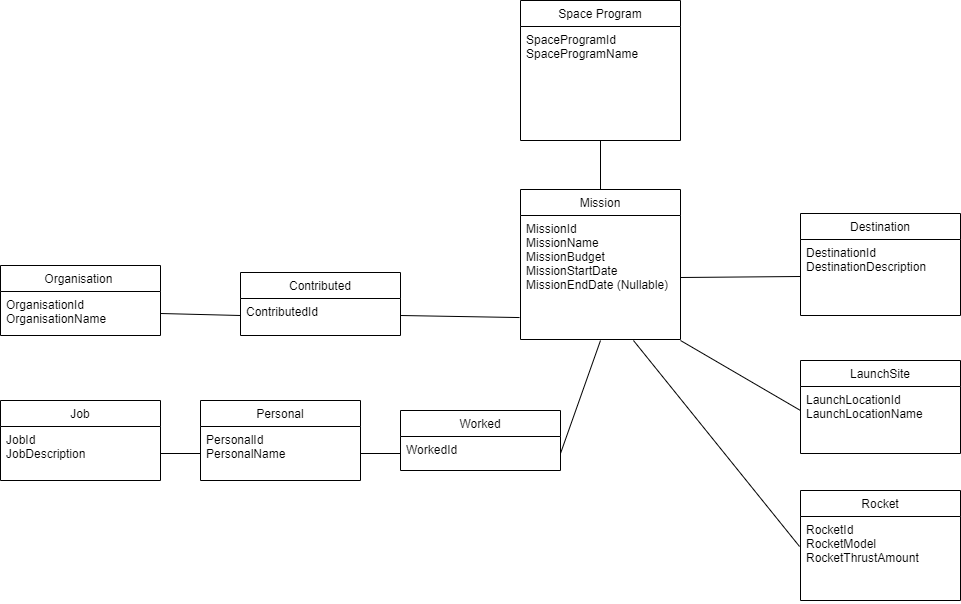

The diagram above was exported from draw.io. Its source (the exported page's mxGraphModel, read from the mxfile embedded in the PNG):
<mxGraphModel dx="1258" dy="754" grid="1" gridSize="10" guides="1" tooltips="1" connect="1" arrows="1" fold="1" page="1" pageScale="1" pageWidth="827" pageHeight="1169" math="0" shadow="0">
  <root>
    <mxCell id="WIyWlLk6GJQsqaUBKTNV-0" />
    <mxCell id="WIyWlLk6GJQsqaUBKTNV-1" parent="WIyWlLk6GJQsqaUBKTNV-0" />
    <mxCell id="zkfFHV4jXpPFQw0GAbJ--0" value="Space Program" style="swimlane;fontStyle=0;align=center;verticalAlign=top;childLayout=stackLayout;horizontal=1;startSize=26;horizontalStack=0;resizeParent=1;resizeLast=0;collapsible=1;marginBottom=0;rounded=0;shadow=0;strokeWidth=1;" parent="WIyWlLk6GJQsqaUBKTNV-1" vertex="1">
      <mxGeometry x="320" y="120" width="160" height="140" as="geometry">
        <mxRectangle x="230" y="140" width="160" height="26" as="alternateBounds" />
      </mxGeometry>
    </mxCell>
    <mxCell id="zkfFHV4jXpPFQw0GAbJ--1" value="SpaceProgramId&#10;SpaceProgramName&#10;" style="text;align=left;verticalAlign=top;spacingLeft=4;spacingRight=4;overflow=hidden;rotatable=0;points=[[0,0.5],[1,0.5]];portConstraint=eastwest;" parent="zkfFHV4jXpPFQw0GAbJ--0" vertex="1">
      <mxGeometry y="26" width="160" height="114" as="geometry" />
    </mxCell>
    <mxCell id="zkfFHV4jXpPFQw0GAbJ--13" value="Rocket" style="swimlane;fontStyle=0;align=center;verticalAlign=top;childLayout=stackLayout;horizontal=1;startSize=26;horizontalStack=0;resizeParent=1;resizeLast=0;collapsible=1;marginBottom=0;rounded=0;shadow=0;strokeWidth=1;" parent="WIyWlLk6GJQsqaUBKTNV-1" vertex="1">
      <mxGeometry x="600" y="610" width="160" height="110" as="geometry">
        <mxRectangle x="340" y="380" width="170" height="26" as="alternateBounds" />
      </mxGeometry>
    </mxCell>
    <mxCell id="zkfFHV4jXpPFQw0GAbJ--14" value="RocketId&#10;RocketModel&#10;RocketThrustAmount" style="text;align=left;verticalAlign=top;spacingLeft=4;spacingRight=4;overflow=hidden;rotatable=0;points=[[0,0.5],[1,0.5]];portConstraint=eastwest;" parent="zkfFHV4jXpPFQw0GAbJ--13" vertex="1">
      <mxGeometry y="26" width="160" height="84" as="geometry" />
    </mxCell>
    <mxCell id="zkfFHV4jXpPFQw0GAbJ--17" value="Destination" style="swimlane;fontStyle=0;align=center;verticalAlign=top;childLayout=stackLayout;horizontal=1;startSize=26;horizontalStack=0;resizeParent=1;resizeLast=0;collapsible=1;marginBottom=0;rounded=0;shadow=0;strokeWidth=1;" parent="WIyWlLk6GJQsqaUBKTNV-1" vertex="1">
      <mxGeometry x="600" y="333" width="160" height="102" as="geometry">
        <mxRectangle x="550" y="140" width="160" height="26" as="alternateBounds" />
      </mxGeometry>
    </mxCell>
    <mxCell id="zkfFHV4jXpPFQw0GAbJ--18" value="DestinationId&#10;DestinationDescription&#10;" style="text;align=left;verticalAlign=top;spacingLeft=4;spacingRight=4;overflow=hidden;rotatable=0;points=[[0,0.5],[1,0.5]];portConstraint=eastwest;" parent="zkfFHV4jXpPFQw0GAbJ--17" vertex="1">
      <mxGeometry y="26" width="160" height="74" as="geometry" />
    </mxCell>
    <mxCell id="Hgp6PQtEq0YU8xTWWBMs-1" value="Personal" style="swimlane;fontStyle=0;align=center;verticalAlign=top;childLayout=stackLayout;horizontal=1;startSize=26;horizontalStack=0;resizeParent=1;resizeLast=0;collapsible=1;marginBottom=0;rounded=0;shadow=0;strokeWidth=1;" parent="WIyWlLk6GJQsqaUBKTNV-1" vertex="1">
      <mxGeometry y="520" width="160" height="80" as="geometry">
        <mxRectangle x="340" y="380" width="170" height="26" as="alternateBounds" />
      </mxGeometry>
    </mxCell>
    <mxCell id="Hgp6PQtEq0YU8xTWWBMs-2" value="PersonalId&#10;PersonalName&#10;" style="text;align=left;verticalAlign=top;spacingLeft=4;spacingRight=4;overflow=hidden;rotatable=0;points=[[0,0.5],[1,0.5]];portConstraint=eastwest;" parent="Hgp6PQtEq0YU8xTWWBMs-1" vertex="1">
      <mxGeometry y="26" width="160" height="54" as="geometry" />
    </mxCell>
    <mxCell id="Hgp6PQtEq0YU8xTWWBMs-4" value="Worked" style="swimlane;fontStyle=0;align=center;verticalAlign=top;childLayout=stackLayout;horizontal=1;startSize=26;horizontalStack=0;resizeParent=1;resizeLast=0;collapsible=1;marginBottom=0;rounded=0;shadow=0;strokeWidth=1;" parent="WIyWlLk6GJQsqaUBKTNV-1" vertex="1">
      <mxGeometry x="200" y="530" width="160" height="60" as="geometry">
        <mxRectangle x="340" y="380" width="170" height="26" as="alternateBounds" />
      </mxGeometry>
    </mxCell>
    <mxCell id="Hgp6PQtEq0YU8xTWWBMs-5" value="WorkedId" style="text;align=left;verticalAlign=top;spacingLeft=4;spacingRight=4;overflow=hidden;rotatable=0;points=[[0,0.5],[1,0.5]];portConstraint=eastwest;" parent="Hgp6PQtEq0YU8xTWWBMs-4" vertex="1">
      <mxGeometry y="26" width="160" height="34" as="geometry" />
    </mxCell>
    <mxCell id="Hgp6PQtEq0YU8xTWWBMs-12" value="Job" style="swimlane;fontStyle=0;align=center;verticalAlign=top;childLayout=stackLayout;horizontal=1;startSize=26;horizontalStack=0;resizeParent=1;resizeLast=0;collapsible=1;marginBottom=0;rounded=0;shadow=0;strokeWidth=1;" parent="WIyWlLk6GJQsqaUBKTNV-1" vertex="1">
      <mxGeometry x="-200" y="520" width="160" height="80" as="geometry">
        <mxRectangle x="340" y="380" width="170" height="26" as="alternateBounds" />
      </mxGeometry>
    </mxCell>
    <mxCell id="Hgp6PQtEq0YU8xTWWBMs-13" value="JobId&#10;JobDescription" style="text;align=left;verticalAlign=top;spacingLeft=4;spacingRight=4;overflow=hidden;rotatable=0;points=[[0,0.5],[1,0.5]];portConstraint=eastwest;" parent="Hgp6PQtEq0YU8xTWWBMs-12" vertex="1">
      <mxGeometry y="26" width="160" height="54" as="geometry" />
    </mxCell>
    <mxCell id="JL0MbxmV2A3GwCVftZbV-3" value="LaunchSite" style="swimlane;fontStyle=0;align=center;verticalAlign=top;childLayout=stackLayout;horizontal=1;startSize=26;horizontalStack=0;resizeParent=1;resizeLast=0;collapsible=1;marginBottom=0;rounded=0;shadow=0;strokeWidth=1;" parent="WIyWlLk6GJQsqaUBKTNV-1" vertex="1">
      <mxGeometry x="600" y="480" width="160" height="93" as="geometry">
        <mxRectangle x="130" y="380" width="160" height="26" as="alternateBounds" />
      </mxGeometry>
    </mxCell>
    <mxCell id="JL0MbxmV2A3GwCVftZbV-4" value="LaunchLocationId&#10;LaunchLocationName" style="text;align=left;verticalAlign=top;spacingLeft=4;spacingRight=4;overflow=hidden;rotatable=0;points=[[0,0.5],[1,0.5]];portConstraint=eastwest;" parent="JL0MbxmV2A3GwCVftZbV-3" vertex="1">
      <mxGeometry y="26" width="160" height="64" as="geometry" />
    </mxCell>
    <mxCell id="JL0MbxmV2A3GwCVftZbV-5" value="Mission" style="swimlane;fontStyle=0;align=center;verticalAlign=top;childLayout=stackLayout;horizontal=1;startSize=26;horizontalStack=0;resizeParent=1;resizeLast=0;collapsible=1;marginBottom=0;rounded=0;shadow=0;strokeWidth=1;" parent="WIyWlLk6GJQsqaUBKTNV-1" vertex="1">
      <mxGeometry x="320" y="309" width="160" height="150" as="geometry">
        <mxRectangle x="340" y="380" width="170" height="26" as="alternateBounds" />
      </mxGeometry>
    </mxCell>
    <mxCell id="JL0MbxmV2A3GwCVftZbV-6" value="MissionId&#10;MissionName&#10;MissionBudget&#10;MissionStartDate&#10;MissionEndDate (Nullable)" style="text;align=left;verticalAlign=top;spacingLeft=4;spacingRight=4;overflow=hidden;rotatable=0;points=[[0,0.5],[1,0.5]];portConstraint=eastwest;" parent="JL0MbxmV2A3GwCVftZbV-5" vertex="1">
      <mxGeometry y="26" width="160" height="124" as="geometry" />
    </mxCell>
    <mxCell id="JL0MbxmV2A3GwCVftZbV-8" value="" style="endArrow=none;html=1;rounded=0;exitX=0.5;exitY=0;exitDx=0;exitDy=0;" parent="WIyWlLk6GJQsqaUBKTNV-1" source="JL0MbxmV2A3GwCVftZbV-5" edge="1">
      <mxGeometry width="50" height="50" relative="1" as="geometry">
        <mxPoint x="230" y="420" as="sourcePoint" />
        <mxPoint x="400" y="260" as="targetPoint" />
      </mxGeometry>
    </mxCell>
    <mxCell id="JL0MbxmV2A3GwCVftZbV-9" value="Organisation " style="swimlane;fontStyle=0;align=center;verticalAlign=top;childLayout=stackLayout;horizontal=1;startSize=26;horizontalStack=0;resizeParent=1;resizeLast=0;collapsible=1;marginBottom=0;rounded=0;shadow=0;strokeWidth=1;" parent="WIyWlLk6GJQsqaUBKTNV-1" vertex="1">
      <mxGeometry x="-200" y="385" width="160" height="70" as="geometry">
        <mxRectangle x="340" y="380" width="170" height="26" as="alternateBounds" />
      </mxGeometry>
    </mxCell>
    <mxCell id="JL0MbxmV2A3GwCVftZbV-10" value="OrganisationId&#10;OrganisationName" style="text;align=left;verticalAlign=top;spacingLeft=4;spacingRight=4;overflow=hidden;rotatable=0;points=[[0,0.5],[1,0.5]];portConstraint=eastwest;" parent="JL0MbxmV2A3GwCVftZbV-9" vertex="1">
      <mxGeometry y="26" width="160" height="44" as="geometry" />
    </mxCell>
    <mxCell id="JL0MbxmV2A3GwCVftZbV-11" value="Contributed" style="swimlane;fontStyle=0;align=center;verticalAlign=top;childLayout=stackLayout;horizontal=1;startSize=26;horizontalStack=0;resizeParent=1;resizeLast=0;collapsible=1;marginBottom=0;rounded=0;shadow=0;strokeWidth=1;" parent="WIyWlLk6GJQsqaUBKTNV-1" vertex="1">
      <mxGeometry x="40" y="392" width="160" height="63" as="geometry">
        <mxRectangle x="130" y="380" width="160" height="26" as="alternateBounds" />
      </mxGeometry>
    </mxCell>
    <mxCell id="JL0MbxmV2A3GwCVftZbV-12" value="ContributedId" style="text;align=left;verticalAlign=top;spacingLeft=4;spacingRight=4;overflow=hidden;rotatable=0;points=[[0,0.5],[1,0.5]];portConstraint=eastwest;" parent="JL0MbxmV2A3GwCVftZbV-11" vertex="1">
      <mxGeometry y="26" width="160" height="34" as="geometry" />
    </mxCell>
    <mxCell id="JL0MbxmV2A3GwCVftZbV-14" value="" style="endArrow=none;html=1;rounded=0;exitX=1;exitY=0.5;exitDx=0;exitDy=0;entryX=0;entryY=0.5;entryDx=0;entryDy=0;" parent="WIyWlLk6GJQsqaUBKTNV-1" source="JL0MbxmV2A3GwCVftZbV-10" target="JL0MbxmV2A3GwCVftZbV-12" edge="1">
      <mxGeometry width="50" height="50" relative="1" as="geometry">
        <mxPoint x="20" y="471.5" as="sourcePoint" />
        <mxPoint x="70" y="421.5" as="targetPoint" />
      </mxGeometry>
    </mxCell>
    <mxCell id="JL0MbxmV2A3GwCVftZbV-15" value="" style="endArrow=none;html=1;rounded=0;exitX=1;exitY=0.5;exitDx=0;exitDy=0;entryX=-0.006;entryY=0.823;entryDx=0;entryDy=0;entryPerimeter=0;" parent="WIyWlLk6GJQsqaUBKTNV-1" source="JL0MbxmV2A3GwCVftZbV-12" target="JL0MbxmV2A3GwCVftZbV-6" edge="1">
      <mxGeometry width="50" height="50" relative="1" as="geometry">
        <mxPoint x="-10" y="491.5" as="sourcePoint" />
        <mxPoint x="60" y="493.5" as="targetPoint" />
      </mxGeometry>
    </mxCell>
    <mxCell id="JL0MbxmV2A3GwCVftZbV-17" value="" style="endArrow=none;html=1;rounded=0;entryX=0;entryY=0.5;entryDx=0;entryDy=0;exitX=1;exitY=0.5;exitDx=0;exitDy=0;" parent="WIyWlLk6GJQsqaUBKTNV-1" source="JL0MbxmV2A3GwCVftZbV-6" target="zkfFHV4jXpPFQw0GAbJ--18" edge="1">
      <mxGeometry width="50" height="50" relative="1" as="geometry">
        <mxPoint x="390" y="520" as="sourcePoint" />
        <mxPoint x="440" y="470" as="targetPoint" />
      </mxGeometry>
    </mxCell>
    <mxCell id="JL0MbxmV2A3GwCVftZbV-18" value="" style="endArrow=none;html=1;rounded=0;entryX=1;entryY=1.008;entryDx=0;entryDy=0;entryPerimeter=0;exitX=0;exitY=0.375;exitDx=0;exitDy=0;exitPerimeter=0;" parent="WIyWlLk6GJQsqaUBKTNV-1" source="JL0MbxmV2A3GwCVftZbV-4" target="JL0MbxmV2A3GwCVftZbV-6" edge="1">
      <mxGeometry width="50" height="50" relative="1" as="geometry">
        <mxPoint x="390" y="520" as="sourcePoint" />
        <mxPoint x="440" y="470" as="targetPoint" />
      </mxGeometry>
    </mxCell>
    <mxCell id="JL0MbxmV2A3GwCVftZbV-19" value="" style="endArrow=none;html=1;rounded=0;exitX=-0.006;exitY=0.357;exitDx=0;exitDy=0;exitPerimeter=0;entryX=0.706;entryY=1.008;entryDx=0;entryDy=0;entryPerimeter=0;" parent="WIyWlLk6GJQsqaUBKTNV-1" source="zkfFHV4jXpPFQw0GAbJ--14" target="JL0MbxmV2A3GwCVftZbV-6" edge="1">
      <mxGeometry width="50" height="50" relative="1" as="geometry">
        <mxPoint x="390" y="520" as="sourcePoint" />
        <mxPoint x="400" y="460" as="targetPoint" />
      </mxGeometry>
    </mxCell>
    <mxCell id="JL0MbxmV2A3GwCVftZbV-21" value="" style="endArrow=none;html=1;rounded=0;exitX=1;exitY=0.5;exitDx=0;exitDy=0;entryX=0;entryY=0.5;entryDx=0;entryDy=0;" parent="WIyWlLk6GJQsqaUBKTNV-1" source="Hgp6PQtEq0YU8xTWWBMs-13" target="Hgp6PQtEq0YU8xTWWBMs-2" edge="1">
      <mxGeometry width="50" height="50" relative="1" as="geometry">
        <mxPoint x="130" y="430" as="sourcePoint" />
        <mxPoint x="180" y="380" as="targetPoint" />
      </mxGeometry>
    </mxCell>
    <mxCell id="JL0MbxmV2A3GwCVftZbV-25" value="" style="endArrow=none;html=1;rounded=0;exitX=1;exitY=0.5;exitDx=0;exitDy=0;entryX=0;entryY=0.5;entryDx=0;entryDy=0;" parent="WIyWlLk6GJQsqaUBKTNV-1" source="Hgp6PQtEq0YU8xTWWBMs-2" target="Hgp6PQtEq0YU8xTWWBMs-5" edge="1">
      <mxGeometry width="50" height="50" relative="1" as="geometry">
        <mxPoint x="130" y="430" as="sourcePoint" />
        <mxPoint x="180" y="380" as="targetPoint" />
      </mxGeometry>
    </mxCell>
    <mxCell id="JL0MbxmV2A3GwCVftZbV-26" value="" style="endArrow=none;html=1;rounded=0;exitX=1;exitY=0.5;exitDx=0;exitDy=0;" parent="WIyWlLk6GJQsqaUBKTNV-1" source="Hgp6PQtEq0YU8xTWWBMs-5" edge="1">
      <mxGeometry width="50" height="50" relative="1" as="geometry">
        <mxPoint x="130" y="430" as="sourcePoint" />
        <mxPoint x="400" y="460" as="targetPoint" />
      </mxGeometry>
    </mxCell>
  </root>
</mxGraphModel>